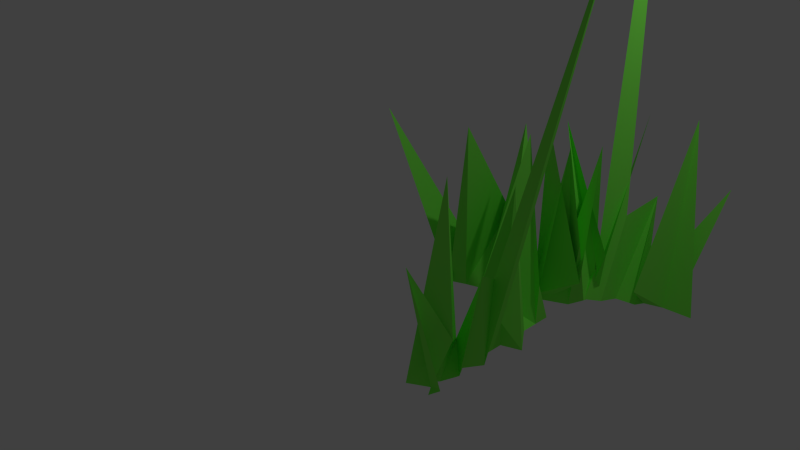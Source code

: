 # Source: cattailx2.blend  (saved by Blender 2.73.0; exported with 4.5.12 LTS)
import bpy
from mathutils import Matrix  # noqa: F401  (used for matrix-valued properties, if any)

bpy.ops.wm.read_factory_settings(use_empty=True)
scene = bpy.context.scene
scene.name = 'Scene'

# ---- collections
col_collection_1 = bpy.data.collections.new('Collection 1'); scene.collection.children.link(col_collection_1)

# ---- materials (node trees are filled in below, after node groups)
mat_cattail_green = bpy.data.materials.new('cattail green')
mat_cattail_green.alpha_threshold = 0.0
mat_cattail_green.use_transparent_shadow = False
mat_cattail_green.diffuse_color = (0.2433, 1.0, 0.0966, 1.0)
mat_cattail_green.roughness = 0.5
mat_cattail_green.specular_intensity = 0.0
mat_cattail_brown = bpy.data.materials.new('cattail brown')
mat_cattail_brown.alpha_threshold = 0.0
mat_cattail_brown.use_transparent_shadow = False
mat_cattail_brown.diffuse_color = (0.3931, 0.2123, 0.04215, 1.0)
mat_cattail_brown.roughness = 0.5
mat_cattail_brown.specular_intensity = 0.0

# ---- material node trees

# ---- world
world_world = bpy.data.worlds.new('World'); scene.world = world_world
world_world.color = (0.05088, 0.05088, 0.05088)
world_world.use_sun_shadow = False
world_world.sun_shadow_jitter_overblur = 0.0
world_world.cycles.sampling_method = 'MANUAL'
world_world.cycles.sample_map_resolution = 256

# ---- cameras
cam_camera = bpy.data.cameras.new('Camera')
cam_camera.clip_end = 100.0
cam_camera.lens = 35.0
cam_camera.sensor_width = 32.0
cam_camera.sensor_height = 18.0
cam_camera.ortho_scale = 7.314
cam_camera.dof.focus_distance = 0.0
cam_camera.dof.aperture_fstop = 128.0

# ---- lights
light_lamp = bpy.data.lights.new('Lamp', 'POINT')
light_lamp.transmission_factor = 0.0
light_lamp.cutoff_distance = 30.0
light_lamp.energy = 100.0
light_lamp.shadow_buffer_clip_start = 1.001
light_lamp.shadow_soft_size = 0.1
light_lamp.shadow_maximum_resolution = 0.006
light_lamp.use_absolute_resolution = True
light_lamp.cycles.use_multiple_importance_sampling = False

# ---- meshes
me_plane_001 = bpy.data.meshes.new('Plane.001')
me_plane_001.from_pydata([(0.8202, -0.7644, 0.2783), (1.0, -0.7403, 0.0727), (-1.0, 1.434, 0.0), (1.0, 0.8857, 0.0), (0.3894, 0.8429, 0.2373), (-1.0, 0.9333, -0.5363), (0.06876, 0.5434, 0.2187), (-1.0, 0.5412, 0.0), (0.5184, 0.3207, 6.637e-08), (-1.101, 0.4304, -0.3891), (0.6056, 0.07958, -0.5129), (-0.8368, 0.02304, 7.133e-09), (0.6556, -0.09325, 0.06093), (-5.242, -0.06095, 0.9574), (-0.02639, -0.2494, 0.1601), (-0.2547, -0.457, 0.3121), (0.7677, -0.3399, -0.1908), (-1.244, -0.5602, -1.066e-08), (0.4867, -0.5522, 0.09678), (-0.5068, -0.8706, 2.156e-08), (1.0, -0.6759, 0.0), (1.0, -0.7529, -0.2254), (1.0, -0.5957, 0.0), (1.0, -0.4733, 0.0727), (1.0, -0.4, 0.0), (1.0, -0.2824, 0.1244), (1.0, -0.1647, 0.0), (1.0, -0.04706, 0.0), (1.0, 0.005422, 0.2261), (1.0, 0.1882, 0.0), (1.0, 0.3059, 0.0), (1.0, 0.4235, 0.0), (1.0, 0.5412, -0.4122), (1.0, 0.6588, 0.0), (1.0, 0.7765, 0.0727), (1.0, 0.8941, 0.1244)], [], [(4, 35, 3, 2), (0, 1, 20, 19), (19, 20, 21, 18), (18, 21, 22, 17), (17, 22, 23, 16), (16, 23, 24, 15), (15, 24, 25, 14), (14, 25, 26, 13), (13, 26, 27, 12), (12, 27, 28, 11), (11, 28, 29, 10), (10, 29, 30, 9), (9, 30, 31, 8), (8, 31, 32, 7), (7, 32, 33, 6), (6, 33, 34, 5), (5, 34, 35, 4)])
me_plane_001.materials.append(mat_cattail_green)
me_plane_001.use_remesh_preserve_volume = False
me_plane_001.use_remesh_preserve_attributes = False
me_plane_001.use_mirror_vertex_groups = False
me_plane_001.update()
me_cube_002 = bpy.data.meshes.new('Cube.002')
me_cube_002.from_pydata([(-1.0, -1.0, -1.0), (-1.0, 1.0, -1.0), (1.0, 1.0, -1.0), (1.0, -1.0, -1.0), (-1.0, -1.0, 1.0), (-1.0, 1.0, 1.0), (1.0, 1.0, 1.0), (1.0, -1.0, 1.0)], [], [(4, 5, 1, 0), (5, 6, 2, 1), (6, 7, 3, 2), (7, 4, 0, 3), (0, 1, 2, 3), (7, 6, 5, 4)])
me_cube_002.polygons.foreach_set('use_smooth', [True] * 6)
me_cube_002.materials.append(mat_cattail_brown)
me_cube_002.use_remesh_preserve_volume = False
me_cube_002.use_remesh_preserve_attributes = False
me_cube_002.use_mirror_vertex_groups = False
me_cube_002.update()
me_cube = bpy.data.meshes.new('Cube')
me_cube.from_pydata([(-1.0, -1.0, -1.0), (-1.0, 1.0, -1.0), (1.0, 1.0, -1.0), (1.0, -1.0, -1.0), (-1.0, -1.0, 1.0), (-1.0, 1.0, 1.0), (1.0, 1.0, 1.0), (1.0, -1.0, 1.0)], [], [(4, 5, 1, 0), (5, 6, 2, 1), (6, 7, 3, 2), (7, 4, 0, 3), (0, 1, 2, 3), (7, 6, 5, 4)])
me_cube.polygons.foreach_set('use_smooth', [True] * 6)
me_cube.materials.append(mat_cattail_brown)
me_cube.use_remesh_preserve_volume = False
me_cube.use_remesh_preserve_attributes = False
me_cube.use_mirror_vertex_groups = False
me_cube.update()
me_plane = bpy.data.meshes.new('Plane')
me_plane.from_pydata([(0.8202, -0.7644, 0.2783), (1.0, -0.7403, 0.0727), (-1.0, 1.434, 0.0), (1.0, 0.8857, 0.0), (0.3894, 0.8429, 0.2373), (-1.0, 0.9333, -0.5363), (0.06876, 0.5434, 0.2187), (-1.0, 0.5412, 0.0), (0.5184, 0.3207, 6.637e-08), (-1.101, 0.4304, -0.3891), (0.6056, 0.07958, -0.5129), (-0.8368, 0.02304, 7.133e-09), (0.6556, -0.09325, 0.06093), (-3.726, -0.1647, 1.159), (-0.02639, -0.2494, 0.1601), (-0.2547, -0.457, 0.3121), (0.7677, -0.3399, -0.1908), (-1.244, -0.5602, -1.066e-08), (0.4867, -0.5522, 0.09678), (-0.5068, -0.8706, 2.156e-08), (1.0, -0.6759, 0.0), (1.0, -0.7529, -0.2254), (1.0, -0.5957, 0.0), (1.0, -0.4733, 0.0727), (1.0, -0.4, 0.0), (1.0, -0.2824, 0.1244), (1.0, -0.1647, 0.0), (1.0, -0.04706, 0.0), (1.0, 0.005422, 0.2261), (1.0, 0.1882, 0.0), (1.0, 0.3059, 0.0), (1.0, 0.4235, 0.0), (1.0, 0.5412, -0.4122), (1.0, 0.6588, 0.0), (1.0, 0.7765, 0.0727), (1.0, 0.8941, 0.1244)], [], [(4, 35, 3, 2), (0, 1, 20, 19), (19, 20, 21, 18), (18, 21, 22, 17), (17, 22, 23, 16), (16, 23, 24, 15), (15, 24, 25, 14), (14, 25, 26, 13), (13, 26, 27, 12), (12, 27, 28, 11), (11, 28, 29, 10), (10, 29, 30, 9), (9, 30, 31, 8), (8, 31, 32, 7), (7, 32, 33, 6), (6, 33, 34, 5), (5, 34, 35, 4)])
me_plane.materials.append(mat_cattail_green)
me_plane.use_remesh_preserve_volume = False
me_plane.use_remesh_preserve_attributes = False
me_plane.use_mirror_vertex_groups = False
me_plane.update()

# ---- objects
ob_plane_001 = bpy.data.objects.new('Plane.001', me_plane_001)
ob_cube_001 = bpy.data.objects.new('Cube.001', me_cube_002)
ob_cube = bpy.data.objects.new('Cube', me_cube)
ob_plane = bpy.data.objects.new('Plane', me_plane)
ob_lamp = bpy.data.objects.new('Lamp', light_lamp)
ob_camera = bpy.data.objects.new('Camera', cam_camera)

# ---- transforms, parenting, visibility, modifiers, constraints
ob_plane_001.location = (2.465, 1.155, 0.9767)
ob_plane_001.rotation_euler = (-0.7156, 1.745, 1.641)
ob_plane_001.scale = (1.0, 1.69, 1.0)
ob_plane_001.lineart.crease_threshold = 0.0
ob_cube_001.location = (1.644, 2.985, 6.53)
ob_cube_001.rotation_euler = (-0.1745, -0.192, -0.4712)
ob_cube_001.scale = (0.18, -0.23, 0.83)
ob_cube_001.lineart.crease_threshold = 0.0
_m = ob_cube_001.modifiers.new('Subsurf', 'SUBSURF')
_m.uv_smooth = 'PRESERVE_CORNERS'
_m.quality = 2
_m.show_only_control_edges = False
ob_cube.location = (3.738, -0.5406, 4.624)
ob_cube.rotation_euler = (0.0, 0.384, 0.0)
ob_cube.scale = (0.18, -0.23, 0.83)
ob_cube.lineart.crease_threshold = 0.0
_m = ob_cube.modifiers.new('Subsurf', 'SUBSURF')
_m.uv_smooth = 'PRESERVE_CORNERS'
_m.quality = 2
_m.show_only_control_edges = False
ob_plane.location = (2.465, -0.2943, 0.9767)
ob_plane.rotation_euler = (0.0, 1.571, 0.0)
ob_plane.scale = (1.0, 1.69, 1.0)
ob_plane.lineart.crease_threshold = 0.0
ob_lamp.location = (4.076, 1.005, 5.904)
ob_lamp.rotation_euler = (0.6503, 0.05522, 1.866)
ob_lamp.lock_rotations_4d = False
ob_lamp.empty_display_type = 'ARROWS'
ob_lamp.color = (0.0, 0.0, 0.0, 0.0)
ob_lamp.lineart.crease_threshold = 0.0
ob_camera.location = (7.481, -6.508, 5.344)
ob_camera.rotation_euler = (1.109, 0.01082, 0.8149)
ob_camera.lock_rotations_4d = False
ob_camera.empty_display_type = 'ARROWS'
ob_camera.color = (0.0, 0.0, 0.0, 0.0)
ob_camera.display_type = 'WIRE'
ob_camera.lineart.crease_threshold = 0.0

# ---- collection membership
col_collection_1.objects.link(ob_plane_001)
col_collection_1.objects.link(ob_cube_001)
col_collection_1.objects.link(ob_cube)
col_collection_1.objects.link(ob_plane)
col_collection_1.objects.link(ob_lamp)
col_collection_1.objects.link(ob_camera)

# ---- scene / render settings (as saved in the file)
scene.camera = ob_camera
scene.frame_start = 1; scene.frame_end = 250; scene.frame_set(1)
scene.render.engine = 'BLENDER_EEVEE_NEXT'
scene.render.resolution_percentage = 50
scene.render.dither_intensity = 0.0
scene.cycles.use_denoising = False
scene.cycles.samples = 10
scene.cycles.sampling_pattern = 'TABULATED_SOBOL'
scene.cycles.light_sampling_threshold = 0.0
scene.cycles.use_adaptive_sampling = False
scene.cycles.use_light_tree = False
scene.cycles.blur_glossy = 0.0
scene.cycles.pixel_filter_type = 'GAUSSIAN'
scene.cycles.sample_clamp_indirect = 0.0
scene.view_settings.view_transform = 'Standard'
bpy.context.view_layer.update()
